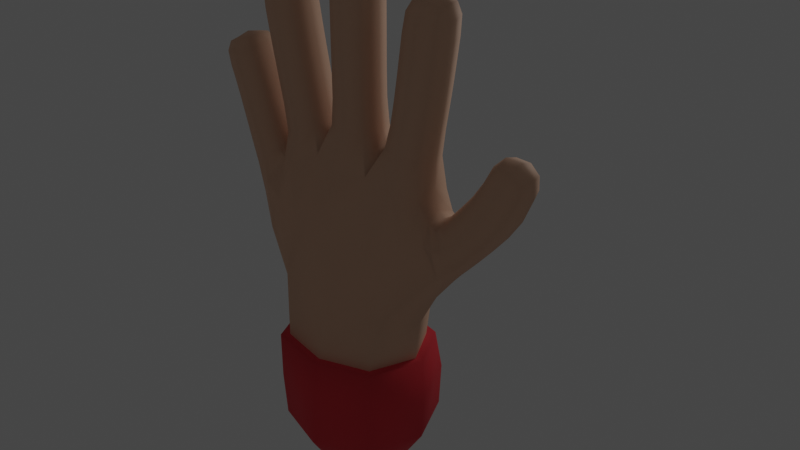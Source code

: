 # Source: hand3.blend  (saved by Blender 3.6.13; exported with 4.5.12 LTS)
import bpy
from mathutils import Matrix  # noqa: F401  (used for matrix-valued properties, if any)

bpy.ops.wm.read_factory_settings(use_empty=True)
scene = bpy.context.scene
scene.name = 'Scene'

# ---- collections
col_collection = bpy.data.collections.new('Collection'); scene.collection.children.link(col_collection)

# ---- materials (node trees are filled in below, after node groups)
mat_material = bpy.data.materials.new('Material')
mat_material.alpha_threshold = 0.0
mat_material.use_transparent_shadow = False
mat_material.line_color = (0.0, 0.0, 0.0, 1.0)
mat_material_001 = bpy.data.materials.new('Material.001')
mat_material_001.alpha_threshold = 0.0
mat_material_001.use_transparent_shadow = False
mat_material_001.line_color = (0.0, 0.0, 0.0, 1.0)

# ---- material node trees
mat_material.use_nodes = True; mat_material.node_tree.nodes.clear()
_N = mat_material.node_tree.nodes; _L = mat_material.node_tree.links
n0 = _N.new('ShaderNodeOutputMaterial'); n0.name = 'Material Output'; n0.location = (300, 300)
n1 = _N.new('ShaderNodeBsdfPrincipled'); n1.name = 'Principled BSDF'; n1.location = (10, 300)
n1.distribution = 'GGX'
n1.subsurface_method = 'RANDOM_WALK_SKIN'
n1.inputs[0].default_value = (0.8, 0.4989, 0.3455, 1.0)
n1.inputs[2].default_value = 0.8
n1.inputs[3].default_value = 1.45
n1.inputs[27].default_value = (0.0, 0.0, 0.0, 1.0)
n1.inputs[28].default_value = 1.0
_L.new(n1.outputs[0], n0.inputs[0])
n0.is_active_output = True
mat_material_001.use_nodes = True; mat_material_001.node_tree.nodes.clear()
_N = mat_material_001.node_tree.nodes; _L = mat_material_001.node_tree.links
n0 = _N.new('ShaderNodeOutputMaterial'); n0.name = 'Material Output'; n0.location = (300, 300)
n1 = _N.new('ShaderNodeBsdfPrincipled'); n1.name = 'Principled BSDF'; n1.location = (10, 300)
n1.distribution = 'GGX'
n1.subsurface_method = 'RANDOM_WALK_SKIN'
n1.inputs[0].default_value = (0.8, 0.03751, 0.05585, 1.0)
n1.inputs[2].default_value = 0.8
n1.inputs[3].default_value = 1.45
n1.inputs[27].default_value = (0.0, 0.0, 0.0, 1.0)
n1.inputs[28].default_value = 1.0
_L.new(n1.outputs[0], n0.inputs[0])
n0.is_active_output = True

# ---- world
world_world = bpy.data.worlds.new('World'); scene.world = world_world
world_world.use_nodes = True; world_world.node_tree.nodes.clear()
_N = world_world.node_tree.nodes; _L = world_world.node_tree.links
n0 = _N.new('ShaderNodeOutputWorld'); n0.name = 'World Output'; n0.location = (300, 300)
n1 = _N.new('ShaderNodeBackground'); n1.name = 'Background'; n1.location = (10, 300)
n1.inputs[0].default_value = (0.05088, 0.05088, 0.05088, 1.0)
_L.new(n1.outputs[0], n0.inputs[0])
n0.is_active_output = True
world_world.color = (0.05088, 0.05088, 0.05088)
world_world.use_sun_shadow = False
world_world.sun_shadow_jitter_overblur = 0.0

# ---- lights
light_point = bpy.data.lights.new('Point', 'POINT')
light_point.transmission_factor = 0.0
light_point.shadow_soft_size = 0.25
light_point.shadow_maximum_resolution = 0.006
light_point.use_absolute_resolution = True

# ---- meshes
me_cube = bpy.data.meshes.new('Cube')
me_cube.from_pydata([(0.1244, -0.1244, 0.07512), (-0.1244, -0.1244, 0.07512), (-0.1244, 0.1244, 0.07512), (0.1244, 0.1244, 0.07512), (0.1948, -0.1404, 0.6312), (-0.1802, -0.1482, 0.6607), (-0.1802, 0.1239, 0.6607), (0.1948, 0.1139, 0.6312), (0.3505, -0.06936, 0.8062), (0.3505, 0.05182, 0.8062), (0.326, 0.05709, 0.937), (0.3015, -0.07696, 0.9302), (0.5643, -0.05101, 1.042), (0.5643, 0.06125, 1.042), (0.4679, 0.06125, 1.098), (0.4679, -0.05101, 1.098), (0.6006, -0.03707, 1.158), (0.6006, 0.04731, 1.158), (0.5234, 0.04731, 1.191), (0.5234, -0.03707, 1.191), (0.2744, 0.07081, 1.014), (0.2744, -0.06056, 1.014), (0.09228, -0.08254, 1.05), (0.09228, 0.07291, 1.05), (0.2986, 0.06125, 1.353), (0.2986, -0.05101, 1.353), (0.1875, -0.05101, 1.369), (0.1875, 0.06125, 1.369), (0.3154, 0.04731, 1.581), (0.3154, -0.03707, 1.581), (0.2318, -0.03707, 1.592), (0.2318, 0.04731, 1.592), (-0.1028, -0.07272, 1.067), (-0.1028, 0.08296, 1.067), (0.05613, -0.05101, 1.412), (-0.05613, -0.05101, 1.412), (-0.05613, 0.06125, 1.412), (0.05613, 0.06125, 1.412), (0.04219, -0.03707, 1.702), (-0.04219, -0.03707, 1.702), (-0.04219, 0.04731, 1.702), (0.04219, 0.04731, 1.702), (-0.2566, -0.06066, 1.009), (-0.2566, 0.0709, 1.009), (-0.2911, -0.05101, 1.339), (-0.2911, 0.06125, 1.339), (-0.181, 0.06125, 1.361), (-0.181, -0.05101, 1.361), (-0.3183, -0.03707, 1.564), (-0.3183, 0.04731, 1.564), (-0.2352, 0.04731, 1.579), (-0.2352, -0.03707, 1.579), (-0.3472, -0.06592, 0.8706), (-0.3472, 0.06508, 0.8706), (-0.4507, -0.05101, 1.161), (-0.4507, 0.06125, 1.161), (-0.3438, 0.06125, 1.195), (-0.3438, -0.05101, 1.195), (-0.494, -0.03707, 1.328), (-0.494, 0.04731, 1.328), (-0.4145, 0.04731, 1.356), (-0.4145, -0.03707, 1.356), (0.1642, -0.1642, 0.2995), (-0.1642, -0.1642, 0.2995), (-0.1642, 0.1642, 0.2995), (0.1642, 0.1598, 0.2995), (0.476, -0.05036, 0.9253), (0.476, 0.06061, 0.9253), (0.3935, 0.06061, 0.9982), (0.3935, -0.05036, 0.9982), (0.2741, 0.06061, 1.202), (0.2741, -0.05036, 1.202), (0.1632, -0.05036, 1.222), (0.1632, 0.06061, 1.222), (0.3168, 0.06138, 1.484), (0.3168, -0.05114, 1.484), (0.2053, -0.05114, 1.499), (0.2053, 0.06138, 1.499), (0.05789, -0.05036, 1.249), (-0.05577, -0.05036, 1.248), (-0.05577, 0.06061, 1.248), (0.05789, 0.06061, 1.249), (0.05626, -0.05114, 1.577), (-0.05626, -0.05114, 1.577), (-0.05626, 0.06138, 1.577), (0.05626, 0.06138, 1.577), (-0.2584, -0.05036, 1.182), (-0.2584, 0.06061, 1.182), (-0.1495, 0.06061, 1.212), (-0.1495, -0.05036, 1.212), (-0.3155, -0.05114, 1.469), (-0.3155, 0.06138, 1.469), (-0.2048, 0.06138, 1.489), (-0.2048, -0.05114, 1.489), (-0.4111, -0.05036, 1.029), (-0.4111, 0.06061, 1.029), (-0.3071, 0.06061, 1.069), (-0.3071, -0.05036, 1.069), (-0.4834, -0.05114, 1.256), (-0.4834, 0.06138, 1.256), (-0.3773, 0.06138, 1.294), (-0.3773, -0.05114, 1.294), (0.3957, -0.05193, 0.839), (0.3957, 0.05292, 0.839), (0.326, -0.04973, 0.937), (0.01131, 0.1404, 0.6116), (0.2527, -0.02388, 0.5903), (0.4087, -0.0007568, 0.8207), (0.01131, -0.1776, 0.6116), (-0.2496, -0.01878, 0.6022), (0.1488, -0.148, 0.8274), (-0.0376, -0.1509, 0.8431), (-0.02072, -0.1065, 1.055), (-0.156, -0.1307, 0.8788), (-0.1955, -0.09985, 1.016), (0.5176, 0.005121, 1.203), (-0.3004, -0.09825, 0.931), (-0.2862, -0.1023, 0.7753), (-0.365, -0.001894, 0.8487), (-0.2862, 0.0798, 0.7753), (0.5649, 0.05656, 1.183), (-0.3004, 0.08712, 0.931), (0.6123, 0.005121, 1.164), (-0.1955, 0.0957, 1.016), (-0.156, 0.09935, 0.8788), (-0.02072, 0.08296, 1.055), (-0.0376, 0.1117, 0.8431), (0.1488, 0.1066, 0.8274), (0.2926, 0.06477, 0.748), (0.5649, -0.04632, 1.183), (0.3656, -0.004081, 0.7735), (0.2926, -0.1021, 0.748), (0.3106, -0.08099, 0.8969), (2.328e-10, 0.1518, 0.05866), (0.2086, -0.1009, 1.026), (0.2812, 0.005121, 1.037), (0.2086, 0.08214, 1.026), (0.3048, 0.06101, 0.9557), (0.3608, 0.0743, 0.888), (0.3129, 0.005121, 0.9553), (0.3769, -0.05603, 0.8259), (0.3048, -0.0509, 0.9557), (0.3769, 0.05321, 0.8259), (-0.1518, 9.313e-10, 0.05866), (-1.63e-09, -0.1518, 0.05866), (0.3106, 0.06933, 0.8969), (0.1518, 0.0, 0.05866), (0.3608, -0.0698, 0.888), (0.2745, 0.05656, 1.593), (0.2235, 0.005121, 1.6), (0.2745, -0.04632, 1.593), (0.3255, 0.005121, 1.587), (0.05144, 0.005121, 1.711), (-1.164e-10, 0.05656, 1.711), (-0.05144, 0.005121, 1.711), (-4.657e-10, -0.04632, 1.711), (-0.278, -0.04632, 1.578), (-0.2273, 0.005121, 1.587), (-0.278, 0.05656, 1.578), (-0.3286, 0.005121, 1.569), (-0.456, -0.04632, 1.347), (-0.4076, 0.005121, 1.364), (-0.456, 0.05656, 1.347), (-0.5044, 0.005121, 1.329), (0.1582, -0.1582, 0.1596), (-1.863e-09, -0.2083, 0.2995), (-0.1582, -0.1582, 0.1596), (-0.2257, 0.0, 0.2995), (-0.1582, 0.1582, 0.1596), (-1.863e-09, 0.1802, 0.2995), (0.1582, 0.1582, 0.1596), (0.2257, 0.0, 0.2995), (0.1668, -0.1585, 0.4502), (-0.1655, -0.164, 0.4524), (-0.1655, 0.1229, 0.4524), (0.1668, 0.1196, 0.4502), (0.4303, -0.05, 0.8744), (0.4303, 0.05856, 0.8744), (0.4915, 0.005121, 0.9116), (0.3561, 0.06024, 0.9565), (0.4347, 0.08141, 0.9618), (0.3561, -0.05, 0.9565), (0.378, 0.005121, 1.012), (0.4347, -0.07117, 0.9618), (0.5225, -0.05073, 0.9803), (0.5225, 0.06098, 0.9803), (0.5824, 0.005121, 1.031), (0.4323, 0.06098, 1.045), (0.5161, 0.0823, 1.07), (0.4323, -0.05073, 1.045), (0.4498, 0.005121, 1.109), (0.5161, -0.07206, 1.07), (0.5945, -0.04871, 1.11), (0.5945, 0.05895, 1.11), (0.4978, 0.05895, 1.157), (0.4978, -0.04871, 1.157), (0.263, 0.06151, 1.119), (0.2949, 0.005121, 1.198), (0.263, -0.05127, 1.119), (0.2187, -0.07117, 1.212), (0.1447, -0.05299, 1.148), (0.1424, 0.005121, 1.226), (0.1447, 0.06323, 1.148), (0.1021, 0.005121, 1.124), (0.2187, 0.08141, 1.212), (0.2872, 0.06098, 1.28), (0.3195, 0.005121, 1.35), (0.2872, -0.05073, 1.28), (0.2431, -0.07206, 1.361), (0.1766, -0.05073, 1.297), (0.1667, 0.005121, 1.372), (0.1766, 0.06098, 1.297), (0.2431, 0.0823, 1.361), (0.3082, 0.06136, 1.421), (0.3377, 0.005121, 1.482), (0.3082, -0.05112, 1.421), (0.2611, -0.07223, 1.492), (0.1968, -0.05112, 1.436), (0.1844, 0.005121, 1.502), (0.1968, 0.06136, 1.436), (0.2611, 0.08247, 1.492), (0.3223, 0.05897, 1.544), (0.3223, -0.04873, 1.544), (0.2155, -0.04873, 1.558), (0.2155, 0.05897, 1.558), (0.0641, -0.05308, 1.166), (0.001063, -0.07117, 1.249), (-0.06032, -0.05242, 1.165), (-0.07708, 0.005121, 1.248), (-0.06032, 0.06266, 1.165), (-0.09394, 0.005121, 1.12), (0.001063, 0.08141, 1.249), (0.0641, 0.06333, 1.166), (0.07921, 0.005121, 1.249), (0.05616, -0.05073, 1.33), (3.492e-10, -0.07206, 1.412), (-0.05589, -0.05073, 1.33), (-0.07718, 0.005121, 1.412), (-0.05589, 0.06098, 1.33), (-3.492e-10, 0.0823, 1.412), (0.05616, 0.06098, 1.33), (0.07718, 0.005121, 1.412), (0.05624, -0.05112, 1.494), (2.91e-11, -0.07223, 1.577), (-0.05624, -0.05112, 1.494), (-0.07735, 0.005121, 1.577), (-0.05624, 0.06136, 1.494), (-2.91e-11, 0.08248, 1.577), (0.05624, 0.06136, 1.494), (0.07735, 0.005121, 1.577), (0.05385, -0.04873, 1.655), (-0.05385, -0.04873, 1.655), (-0.05385, 0.05897, 1.655), (0.05385, 0.05897, 1.655), (-0.2449, -0.05128, 1.095), (-0.2789, 0.005121, 1.176), (-0.2449, 0.06152, 1.095), (-0.2609, 0.005121, 1.029), (-0.204, 0.08141, 1.197), (-0.1319, 0.06257, 1.139), (-0.1291, 0.005121, 1.217), (-0.1319, -0.05233, 1.139), (-0.204, -0.07117, 1.197), (-0.2755, -0.05073, 1.264), (-0.3117, 0.005121, 1.335), (-0.2755, 0.06098, 1.264), (-0.236, 0.0823, 1.35), (-0.166, 0.06098, 1.288), (-0.1603, 0.005121, 1.365), (-0.166, -0.05073, 1.288), (-0.236, -0.07206, 1.35), (-0.3041, -0.05112, 1.406), (-0.3363, 0.005121, 1.465), (-0.3041, 0.06136, 1.406), (-0.2602, 0.08247, 1.479), (-0.1936, 0.06136, 1.427), (-0.1841, 0.005121, 1.493), (-0.1936, -0.05112, 1.427), (-0.2602, -0.07223, 1.479), (-0.3235, -0.04873, 1.527), (-0.3235, 0.05897, 1.527), (-0.2175, 0.05897, 1.546), (-0.2175, -0.04873, 1.546), (-0.3859, -0.05167, 0.9537), (-0.4306, 0.005121, 1.021), (-0.3859, 0.06191, 0.9537), (-0.3591, 0.08141, 1.049), (-0.2885, 0.06152, 1.019), (-0.2876, 0.005121, 1.076), (-0.2885, -0.05128, 1.019), (-0.3591, -0.07117, 1.049), (-0.4321, -0.05073, 1.099), (-0.4708, 0.005121, 1.154), (-0.4321, 0.06098, 1.099), (-0.3972, 0.0823, 1.178), (-0.3254, 0.06098, 1.132), (-0.3237, 0.005121, 1.201), (-0.3254, -0.05073, 1.132), (-0.3972, -0.07206, 1.178), (-0.4675, -0.05112, 1.212), (-0.5033, 0.005121, 1.249), (-0.4675, 0.06136, 1.212), (-0.4303, 0.08247, 1.275), (-0.361, 0.06136, 1.248), (-0.3574, 0.005121, 1.301), (-0.361, -0.05112, 1.248), (-0.4303, -0.07223, 1.275), (-0.496, -0.04873, 1.299), (-0.496, 0.05897, 1.299), (-0.3946, 0.05897, 1.335), (-0.3946, -0.04873, 1.335), (0.2278, -0.009973, 0.4477), (0.001124, 0.1667, 0.4499), (0.03675, -0.1745, 0.76), (-0.07452, -0.128, 0.9235), (0.001124, -0.2055, 0.4499), (0.2177, 9.313e-10, 0.158), (-9.313e-10, 0.1568, 0.158), (-0.2177, 0.0, 0.158), (0.0, -0.2177, 0.158), (-0.4597, 0.005121, 1.357), (-0.07452, 0.09583, 0.9235), (0.03675, 0.1325, 0.76), (-0.2805, 0.005121, 1.593), (-1.397e-09, 0.005121, 1.73), (0.2764, 0.005121, 1.608), (0.293, 0.005121, 0.9791), (-0.2272, -0.008706, 0.4495), (0.5711, 0.005121, 1.201), (-0.239, 0.09072, 0.888), (-0.239, -0.1112, 0.888), (0.2481, -0.1108, 0.8769), (0.2481, 0.08244, 0.8769), (0.312, -0.01868, 0.7033), (-0.3071, -0.005987, 0.7359), (0.3404, 0.06897, 0.8898), (0.3906, -0.002397, 0.8021), (0.3404, -0.08352, 0.8898), (-5.355e-09, -6.985e-10, 0.02411), (0.4441, 0.005121, 0.8589), (0.3932, 0.081, 0.9155), (0.3423, 0.005121, 0.972), (0.3932, -0.07067, 0.9155), (0.5394, 0.005121, 0.9682), (0.4774, 0.08192, 1.013), (0.4154, 0.005121, 1.057), (0.4774, -0.07168, 1.013), (0.613, 0.005121, 1.103), (0.5465, 0.0792, 1.134), (0.4799, 0.005121, 1.166), (0.5465, -0.06896, 1.134), (0.2829, 0.005121, 1.117), (0.2056, -0.07271, 1.132), (0.1247, 0.005121, 1.158), (0.2056, 0.08295, 1.132), (0.3079, 0.005121, 1.276), (0.2319, -0.07168, 1.288), (0.1558, 0.005121, 1.3), (0.2319, 0.08192, 1.288), (0.3291, 0.005121, 1.418), (0.2525, -0.07221, 1.428), (0.1759, 0.005121, 1.439), (0.2525, 0.08245, 1.428), (0.3424, 0.005121, 1.542), (0.269, -0.06898, 1.552), (0.1955, 0.005121, 1.561), (0.269, 0.07922, 1.552), (0.0005218, -0.07335, 1.164), (-0.08046, 0.005121, 1.169), (0.0005218, 0.08359, 1.164), (0.08615, 0.005121, 1.171), (0.0001329, -0.07168, 1.33), (-0.0769, 0.005121, 1.33), (0.0001329, 0.08192, 1.33), (0.07716, 0.005121, 1.33), (-5.966e-10, -0.07221, 1.494), (-0.07733, 0.005121, 1.494), (5.966e-10, 0.08245, 1.494), (0.07733, 0.005121, 1.494), (-2.328e-10, -0.06898, 1.656), (-0.0741, 0.005121, 1.656), (2.328e-10, 0.07922, 1.656), (0.0741, 0.005121, 1.656), (-0.264, 0.005121, 1.09), (-0.1897, 0.08279, 1.114), (-0.1118, 0.005121, 1.15), (-0.1897, -0.07255, 1.114), (-0.296, 0.005121, 1.26), (-0.2208, 0.08192, 1.276), (-0.1455, 0.005121, 1.292), (-0.2208, -0.07168, 1.276), (-0.3248, 0.005121, 1.402), (-0.2488, 0.08245, 1.416), (-0.1729, 0.005121, 1.431), (-0.2488, -0.07221, 1.416), (-0.3436, 0.005121, 1.524), (-0.2707, 0.07922, 1.537), (-0.1977, 0.005121, 1.551), (-0.2707, -0.06898, 1.537), (-0.4043, 0.005121, 0.9419), (-0.3368, 0.08262, 0.9856), (-0.272, 0.005121, 1.031), (-0.3368, -0.07238, 0.9856), (-0.4521, 0.005121, 1.092), (-0.3787, 0.08192, 1.115), (-0.3054, 0.005121, 1.138), (-0.3787, -0.07168, 1.115), (-0.4875, 0.005121, 1.205), (-0.4142, 0.08245, 1.23), (-0.341, 0.005121, 1.254), (-0.4142, -0.07221, 1.23), (-0.5152, 0.005121, 1.292), (-0.4454, 0.07922, 1.317), (-0.3757, 0.005121, 1.342), (-0.4454, -0.06898, 1.317)], [], [(7, 106, 311, 175), (106, 4, 172, 311), (311, 172, 62, 171), (175, 311, 171, 65), (6, 105, 312, 174), (105, 7, 175, 312), (312, 175, 65, 169), (174, 312, 169, 64), (4, 110, 313, 108), (22, 111, 313, 110), (5, 108, 313, 111), (22, 112, 314, 111), (32, 113, 314, 112), (5, 111, 314, 113), (4, 108, 315, 172), (108, 5, 173, 315), (315, 173, 63, 165), (172, 315, 165, 62), (65, 171, 316, 170), (171, 62, 164, 316), (316, 164, 0, 146), (170, 316, 146, 3), (64, 169, 317, 168), (169, 65, 170, 317), (317, 170, 3, 133), (168, 317, 133, 2), (63, 167, 318, 166), (167, 64, 168, 318), (318, 168, 2, 143), (166, 318, 143, 1), (62, 165, 319, 164), (165, 63, 166, 319), (319, 166, 1, 144), (164, 319, 144, 0), (61, 161, 320, 160), (161, 60, 162, 320), (320, 162, 59, 163), (160, 320, 163, 58), (33, 125, 321, 124), (23, 126, 321, 125), (6, 124, 321, 126), (23, 127, 322, 126), (7, 105, 322, 127), (6, 126, 322, 105), (51, 157, 323, 156), (157, 50, 158, 323), (323, 158, 49, 159), (156, 323, 159, 48), (41, 153, 324, 152), (153, 40, 154, 324), (324, 154, 39, 155), (152, 324, 155, 38), (31, 149, 325, 148), (149, 30, 150, 325), (325, 150, 29, 151), (148, 325, 151, 28), (21, 141, 326, 135), (141, 104, 139, 326), (326, 139, 10, 137), (135, 326, 137, 20), (5, 109, 327, 173), (109, 6, 174, 327), (327, 174, 64, 167), (173, 327, 167, 63), (16, 122, 328, 129), (122, 17, 120, 328), (328, 120, 18, 115), (129, 328, 115, 19), (43, 123, 329, 121), (123, 33, 124, 329), (329, 124, 6, 119), (121, 329, 119, 53), (42, 116, 330, 114), (116, 52, 117, 330), (330, 117, 5, 113), (114, 330, 113, 32), (21, 134, 331, 132), (134, 22, 110, 331), (331, 110, 4, 131), (132, 331, 131, 8), (20, 145, 332, 136), (145, 9, 128, 332), (332, 128, 7, 127), (136, 332, 127, 23), (9, 130, 333, 128), (130, 8, 131, 333), (333, 131, 4, 106), (128, 333, 106, 7), (52, 118, 334, 117), (118, 53, 119, 334), (334, 119, 6, 109), (117, 334, 109, 5), (20, 137, 335, 145), (137, 10, 138, 335), (335, 138, 103, 142), (145, 335, 142, 9), (9, 142, 336, 130), (142, 103, 107, 336), (336, 107, 102, 140), (130, 336, 140, 8), (8, 140, 337, 132), (140, 102, 147, 337), (337, 147, 104, 141), (132, 337, 141, 21), (0, 144, 338, 146), (144, 1, 143, 338), (338, 143, 2, 133), (146, 338, 133, 3), (102, 107, 339, 176), (107, 103, 177, 339), (339, 177, 67, 178), (176, 339, 178, 66), (103, 138, 340, 177), (138, 10, 179, 340), (340, 179, 68, 180), (177, 340, 180, 67), (10, 139, 341, 179), (139, 104, 181, 341), (341, 181, 69, 182), (179, 341, 182, 68), (104, 147, 342, 181), (147, 102, 176, 342), (342, 176, 66, 183), (181, 342, 183, 69), (66, 178, 343, 184), (178, 67, 185, 343), (343, 185, 13, 186), (184, 343, 186, 12), (67, 180, 344, 185), (180, 68, 187, 344), (344, 187, 14, 188), (185, 344, 188, 13), (68, 182, 345, 187), (182, 69, 189, 345), (345, 189, 15, 190), (187, 345, 190, 14), (69, 183, 346, 189), (183, 66, 184, 346), (346, 184, 12, 191), (189, 346, 191, 15), (12, 186, 347, 192), (186, 13, 193, 347), (347, 193, 17, 122), (192, 347, 122, 16), (13, 188, 348, 193), (188, 14, 194, 348), (348, 194, 18, 120), (193, 348, 120, 17), (14, 190, 349, 194), (190, 15, 195, 349), (349, 195, 19, 115), (194, 349, 115, 18), (15, 191, 350, 195), (191, 12, 192, 350), (350, 192, 16, 129), (195, 350, 129, 19), (70, 197, 351, 196), (197, 71, 198, 351), (351, 198, 21, 135), (196, 351, 135, 20), (71, 199, 352, 198), (199, 72, 200, 352), (352, 200, 22, 134), (198, 352, 134, 21), (72, 201, 353, 200), (201, 73, 202, 353), (353, 202, 23, 203), (200, 353, 203, 22), (73, 204, 354, 202), (204, 70, 196, 354), (354, 196, 20, 136), (202, 354, 136, 23), (24, 206, 355, 205), (206, 25, 207, 355), (355, 207, 71, 197), (205, 355, 197, 70), (25, 208, 356, 207), (208, 26, 209, 356), (356, 209, 72, 199), (207, 356, 199, 71), (26, 210, 357, 209), (210, 27, 211, 357), (357, 211, 73, 201), (209, 357, 201, 72), (27, 212, 358, 211), (212, 24, 205, 358), (358, 205, 70, 204), (211, 358, 204, 73), (74, 214, 359, 213), (214, 75, 215, 359), (359, 215, 25, 206), (213, 359, 206, 24), (75, 216, 360, 215), (216, 76, 217, 360), (360, 217, 26, 208), (215, 360, 208, 25), (76, 218, 361, 217), (218, 77, 219, 361), (361, 219, 27, 210), (217, 361, 210, 26), (77, 220, 362, 219), (220, 74, 213, 362), (362, 213, 24, 212), (219, 362, 212, 27), (28, 151, 363, 221), (151, 29, 222, 363), (363, 222, 75, 214), (221, 363, 214, 74), (29, 150, 364, 222), (150, 30, 223, 364), (364, 223, 76, 216), (222, 364, 216, 75), (30, 149, 365, 223), (149, 31, 224, 365), (365, 224, 77, 218), (223, 365, 218, 76), (31, 148, 366, 224), (148, 28, 221, 366), (366, 221, 74, 220), (224, 366, 220, 77), (78, 226, 367, 225), (226, 79, 227, 367), (367, 227, 32, 112), (225, 367, 112, 22), (79, 228, 368, 227), (228, 80, 229, 368), (368, 229, 33, 230), (227, 368, 230, 32), (80, 231, 369, 229), (231, 81, 232, 369), (369, 232, 23, 125), (229, 369, 125, 33), (81, 233, 370, 232), (233, 78, 225, 370), (370, 225, 22, 203), (232, 370, 203, 23), (34, 235, 371, 234), (235, 35, 236, 371), (371, 236, 79, 226), (234, 371, 226, 78), (35, 237, 372, 236), (237, 36, 238, 372), (372, 238, 80, 228), (236, 372, 228, 79), (36, 239, 373, 238), (239, 37, 240, 373), (373, 240, 81, 231), (238, 373, 231, 80), (37, 241, 374, 240), (241, 34, 234, 374), (374, 234, 78, 233), (240, 374, 233, 81), (82, 243, 375, 242), (243, 83, 244, 375), (375, 244, 35, 235), (242, 375, 235, 34), (83, 245, 376, 244), (245, 84, 246, 376), (376, 246, 36, 237), (244, 376, 237, 35), (84, 247, 377, 246), (247, 85, 248, 377), (377, 248, 37, 239), (246, 377, 239, 36), (85, 249, 378, 248), (249, 82, 242, 378), (378, 242, 34, 241), (248, 378, 241, 37), (38, 155, 379, 250), (155, 39, 251, 379), (379, 251, 83, 243), (250, 379, 243, 82), (39, 154, 380, 251), (154, 40, 252, 380), (380, 252, 84, 245), (251, 380, 245, 83), (40, 153, 381, 252), (153, 41, 253, 381), (381, 253, 85, 247), (252, 381, 247, 84), (41, 152, 382, 253), (152, 38, 250, 382), (382, 250, 82, 249), (253, 382, 249, 85), (86, 255, 383, 254), (255, 87, 256, 383), (383, 256, 43, 257), (254, 383, 257, 42), (87, 258, 384, 256), (258, 88, 259, 384), (384, 259, 33, 123), (256, 384, 123, 43), (88, 260, 385, 259), (260, 89, 261, 385), (385, 261, 32, 230), (259, 385, 230, 33), (89, 262, 386, 261), (262, 86, 254, 386), (386, 254, 42, 114), (261, 386, 114, 32), (44, 264, 387, 263), (264, 45, 265, 387), (387, 265, 87, 255), (263, 387, 255, 86), (45, 266, 388, 265), (266, 46, 267, 388), (388, 267, 88, 258), (265, 388, 258, 87), (46, 268, 389, 267), (268, 47, 269, 389), (389, 269, 89, 260), (267, 389, 260, 88), (47, 270, 390, 269), (270, 44, 263, 390), (390, 263, 86, 262), (269, 390, 262, 89), (90, 272, 391, 271), (272, 91, 273, 391), (391, 273, 45, 264), (271, 391, 264, 44), (91, 274, 392, 273), (274, 92, 275, 392), (392, 275, 46, 266), (273, 392, 266, 45), (92, 276, 393, 275), (276, 93, 277, 393), (393, 277, 47, 268), (275, 393, 268, 46), (93, 278, 394, 277), (278, 90, 271, 394), (394, 271, 44, 270), (277, 394, 270, 47), (48, 159, 395, 279), (159, 49, 280, 395), (395, 280, 91, 272), (279, 395, 272, 90), (49, 158, 396, 280), (158, 50, 281, 396), (396, 281, 92, 274), (280, 396, 274, 91), (50, 157, 397, 281), (157, 51, 282, 397), (397, 282, 93, 276), (281, 397, 276, 92), (51, 156, 398, 282), (156, 48, 279, 398), (398, 279, 90, 278), (282, 398, 278, 93), (94, 284, 399, 283), (284, 95, 285, 399), (399, 285, 53, 118), (283, 399, 118, 52), (95, 286, 400, 285), (286, 96, 287, 400), (400, 287, 43, 121), (285, 400, 121, 53), (96, 288, 401, 287), (288, 97, 289, 401), (401, 289, 42, 257), (287, 401, 257, 43), (97, 290, 402, 289), (290, 94, 283, 402), (402, 283, 52, 116), (289, 402, 116, 42), (54, 292, 403, 291), (292, 55, 293, 403), (403, 293, 95, 284), (291, 403, 284, 94), (55, 294, 404, 293), (294, 56, 295, 404), (404, 295, 96, 286), (293, 404, 286, 95), (56, 296, 405, 295), (296, 57, 297, 405), (405, 297, 97, 288), (295, 405, 288, 96), (57, 298, 406, 297), (298, 54, 291, 406), (406, 291, 94, 290), (297, 406, 290, 97), (98, 300, 407, 299), (300, 99, 301, 407), (407, 301, 55, 292), (299, 407, 292, 54), (99, 302, 408, 301), (302, 100, 303, 408), (408, 303, 56, 294), (301, 408, 294, 55), (100, 304, 409, 303), (304, 101, 305, 409), (409, 305, 57, 296), (303, 409, 296, 56), (101, 306, 410, 305), (306, 98, 299, 410), (410, 299, 54, 298), (305, 410, 298, 57), (58, 163, 411, 307), (163, 59, 308, 411), (411, 308, 99, 300), (307, 411, 300, 98), (59, 162, 412, 308), (162, 60, 309, 412), (412, 309, 100, 302), (308, 412, 302, 99), (60, 161, 413, 309), (161, 61, 310, 413), (413, 310, 101, 304), (309, 413, 304, 100), (61, 160, 414, 310), (160, 58, 307, 414), (414, 307, 98, 306), (310, 414, 306, 101)])
me_cube.polygons.foreach_set('use_smooth', [True] * 412)
me_cube.materials.append(mat_material)
me_cube.use_mirror_vertex_groups = False
me_cube.update()
me_cube_001 = bpy.data.meshes.new('Cube.001')
me_cube_001.from_pydata([(0.1244, -0.1244, 0.07512), (-0.1244, -0.1244, 0.07512), (-0.1244, 0.1244, 0.07512), (0.1244, 0.1244, 0.07512), (0.1642, -0.1642, 0.2995), (-0.1642, -0.1642, 0.2995), (-0.1642, 0.1642, 0.2995), (0.1642, 0.1598, 0.2995), (2.328e-10, 0.1518, 0.05866), (-0.1518, 9.313e-10, 0.05866), (-1.63e-09, -0.1518, 0.05866), (0.1518, 0.0, 0.05866), (0.1582, -0.1582, 0.1596), (-1.863e-09, -0.2083, 0.2995), (-0.1582, -0.1582, 0.1596), (-0.2257, 0.0, 0.2995), (-0.1582, 0.1582, 0.1596), (-1.863e-09, 0.1802, 0.2995), (0.1582, 0.1582, 0.1596), (0.2257, 0.0, 0.2995), (0.1668, -0.1585, 0.4502), (-0.1655, -0.164, 0.4524), (-0.1655, 0.1229, 0.4524), (0.1668, 0.1196, 0.4502), (0.2278, -0.009973, 0.4477), (0.001124, 0.1667, 0.4499), (0.001124, -0.2055, 0.4499), (0.2177, 9.313e-10, 0.158), (-9.313e-10, 0.1568, 0.158), (-0.2177, 0.0, 0.158), (0.0, -0.2177, 0.158), (-0.2272, -0.008706, 0.4495), (-5.355e-09, -6.985e-10, 0.02411)], [], [(24, 20, 4, 19), (23, 24, 19, 7), (25, 23, 7, 17), (22, 25, 17, 6), (26, 21, 5, 13), (20, 26, 13, 4), (7, 19, 27, 18), (19, 4, 12, 27), (27, 12, 0, 11), (18, 27, 11, 3), (6, 17, 28, 16), (17, 7, 18, 28), (28, 18, 3, 8), (16, 28, 8, 2), (5, 15, 29, 14), (15, 6, 16, 29), (29, 16, 2, 9), (14, 29, 9, 1), (4, 13, 30, 12), (13, 5, 14, 30), (30, 14, 1, 10), (12, 30, 10, 0), (31, 22, 6, 15), (21, 31, 15, 5), (0, 10, 32, 11), (10, 1, 9, 32), (32, 9, 2, 8), (11, 32, 8, 3)])
me_cube_001.polygons.foreach_set('use_smooth', [True] * 28)
me_cube_001.materials.append(mat_material_001)
me_cube_001.use_mirror_vertex_groups = False
me_cube_001.update()
arm_armature = bpy.data.armatures.new('Armature')  # bones are not reproduced

# ---- objects
ob_hand = bpy.data.objects.new('Hand', me_cube)
ob_sleeve = bpy.data.objects.new('Sleeve', me_cube_001)
ob_point = bpy.data.objects.new('Point', light_point)
ob_armature = bpy.data.objects.new('Armature', arm_armature)

# ---- transforms, parenting, visibility, modifiers, constraints
ob_hand.parent = ob_armature
ob_hand.location = (0.0, 0.0, 0.0)
ob_hand.lock_rotations_4d = False
ob_hand.empty_display_type = 'ARROWS'
ob_hand.lineart.crease_threshold = 0.0
_vg = ob_hand.vertex_groups.new(name='Bone')
for _i, _w in zip([0, 1, 2, 3, 4, 5, 6, 7, 62, 63, 64, 65, 105, 106, 108, 109, 133, 143, 144, 146, 164, 165, 166, 167, 168, 169, 170, 171, 172, 173, 174, 175, 311, 312, 313, 315, 316, 317, 318, 319, 327, 334, 338], [0.9884, 0.989, 0.9907, 0.9903, 0.09825, 0.08638, 0.07122, 0.0838, 0.9341, 0.9399, 0.9501, 0.945, 0.1311, 0.1469, 0.1653, 0.1706, 0.9936, 0.9914, 0.9912, 0.9908, 0.9773, 0.9448, 0.979, 0.938, 0.9825, 0.9598, 0.9809, 0.9322, 0.7748, 0.7972, 0.816, 0.7991, 0.7583, 0.8383, 0.01914, 0.8041, 0.9777, 0.9889, 0.9795, 0.9806, 0.7803, 0.004817, 0.9915]): _vg.add([_i], _w, 'REPLACE')
_vg = ob_hand.vertex_groups.new(name='Bone.001')
for _i, _w in zip([4, 7, 8, 9, 10, 20, 21, 62, 65, 102, 103, 104, 105, 106, 107, 108, 110, 111, 127, 128, 130, 131, 132, 134, 135, 136, 137, 138, 139, 140, 141, 142, 145, 147, 171, 172, 175, 176, 177, 179, 181, 311, 312, 313, 315, 322, 326, 331, 332, 333, 335, 336, 337, 339, 340, 341, 342], [0.7407, 0.7821, 0.7196, 0.7369, 0.1437, 0.08216, 0.09511, 0.03688, 0.01886, 0.1769, 0.1713, 0.2056, 0.06465, 0.8019, 0.2157, 0.09591, 0.1969, 0.001575, 0.1423, 0.9142, 0.7981, 0.8618, 0.5533, 0.06055, 0.04319, 0.03642, 0.1926, 0.1073, 0.2428, 0.3202, 0.3012, 0.3167, 0.2359, 0.1823, 0.05338, 0.1621, 0.136, 0.05288, 0.05017, 0.05816, 0.0742, 0.2083, 0.0009641, 0.08759, 0.0005778, 0.05666, 0.1695, 0.5968, 0.542, 0.9229, 0.1599, 0.4648, 0.33, 0.05751, 0.03207, 0.08712, 0.0568]): _vg.add([_i], _w, 'REPLACE')
_vg = ob_hand.vertex_groups.new(name='Bone.002')
for _i, _w in zip([8, 9, 10, 11, 12, 13, 14, 15, 20, 21, 66, 67, 68, 69, 102, 103, 104, 107, 127, 128, 130, 131, 132, 135, 136, 137, 138, 139, 140, 141, 142, 145, 147, 176, 177, 178, 179, 180, 181, 182, 183, 184, 185, 186, 187, 188, 189, 190, 191, 192, 193, 194, 195, 326, 331, 332, 333, 335, 336, 337, 339, 340, 341, 342, 343, 344, 345, 346, 347, 348, 349, 350], [0.2492, 0.2439, 0.6447, 1.0, 0.1642, 0.1768, 0.1781, 0.161, 0.1188, 0.1057, 0.9568, 0.9506, 0.9223, 0.9314, 0.8106, 0.8199, 0.6086, 0.7779, 0.008747, 0.02465, 0.1877, 0.05112, 0.3074, 0.06403, 0.01048, 0.44, 0.8633, 0.474, 0.6632, 0.3468, 0.6717, 0.6387, 0.776, 0.9353, 0.9367, 0.9565, 0.8574, 0.942, 0.8531, 0.9168, 0.9511, 0.8427, 0.8281, 0.168, 0.8052, 0.1788, 0.8219, 0.164, 0.1578, 0.01949, 0.03117, 0.03065, 0.01593, 0.2883, 0.09313, 0.168, 0.01179, 0.7702, 0.5283, 0.6024, 0.9332, 0.9307, 0.8034, 0.9189, 0.8414, 0.8172, 0.8112, 0.8394, 0.0216, 0.03004, 0.01766, 0.01214]): _vg.add([_i], _w, 'REPLACE')
_vg = ob_hand.vertex_groups.new(name='Bone.003')
for _i, _w in zip([12, 13, 14, 15, 16, 17, 18, 19, 66, 67, 68, 69, 115, 120, 122, 129, 178, 180, 182, 183, 184, 185, 186, 187, 188, 189, 190, 191, 192, 193, 194, 195, 328, 343, 344, 345, 346, 347, 348, 349, 350], [0.8353, 0.8225, 0.8204, 0.8377, 0.9887, 0.9856, 0.9859, 0.9891, 0.01041, 0.02227, 0.03922, 0.02464, 0.9918, 0.9897, 0.9913, 0.9931, 0.01215, 0.03123, 0.03299, 0.01267, 0.1546, 0.1688, 0.8314, 0.1873, 0.8202, 0.1715, 0.8344, 0.8414, 0.9651, 0.9592, 0.9593, 0.9668, 0.9969, 0.1561, 0.1784, 0.1801, 0.1569, 0.9641, 0.9597, 0.9659, 0.9688]): _vg.add([_i], _w, 'REPLACE')
_vg = ob_hand.vertex_groups.new(name='Bone.004')
for _i, _w in zip([4, 5, 6, 7, 10, 20, 21, 22, 23, 104, 105, 106, 108, 110, 111, 112, 113, 125, 126, 127, 128, 131, 132, 134, 135, 136, 137, 139, 141, 145, 147, 165, 172, 173, 179, 181, 196, 198, 200, 202, 203, 225, 232, 313, 314, 315, 321, 322, 326, 331, 332, 335, 337, 341, 351, 352, 353, 354, 370], [0.1286, 0.07663, 0.0003272, 0.06876, 0.1654, 0.624, 0.6186, 0.6751, 0.705, 0.139, 0.08222, 0.0127, 0.613, 0.6862, 0.211, 0.1243, 0.02807, 0.0993, 0.1632, 0.755, 0.01109, 0.05939, 0.1132, 0.7599, 0.4581, 0.7886, 0.2908, 0.2002, 0.2677, 0.1069, 0.01278, 0.005495, 0.04222, 0.0468, 0.057, 0.04596, 0.1078, 0.097, 0.0953, 0.09915, 0.3258, 0.0751, 0.08288, 0.6319, 0.09143, 0.1241, 0.06056, 0.6446, 0.3768, 0.2672, 0.2604, 0.05752, 0.05379, 0.0718, 0.09427, 0.08925, 0.09961, 0.1113, 0.08347]): _vg.add([_i], _w, 'REPLACE')
_vg = ob_hand.vertex_groups.new(name='Bone.005')
for _i, _w in zip([10, 20, 21, 22, 23, 24, 25, 26, 27, 70, 71, 72, 73, 104, 134, 135, 136, 137, 139, 141, 196, 197, 198, 199, 200, 201, 202, 203, 204, 205, 206, 207, 209, 210, 211, 212, 225, 232, 326, 351, 352, 353, 354, 355, 356, 357, 358, 370], [0.0251, 0.1611, 0.1671, 0.09322, 0.0711, 0.008019, 0.0003669, 0.003542, 0.01119, 0.8242, 0.8343, 0.8329, 0.826, 0.02798, 0.1192, 0.422, 0.108, 0.06727, 0.07405, 0.07511, 0.8374, 0.8302, 0.8543, 0.8431, 0.827, 0.8222, 0.8343, 0.3258, 0.8288, 0.1488, 0.002344, 0.1421, 0.1444, 0.006466, 0.1514, 0.00983, 0.007155, 0.03912, 0.1567, 0.8572, 0.869, 0.758, 0.8452, 0.1431, 0.1395, 0.1451, 0.1493, 0.1018]): _vg.add([_i], _w, 'REPLACE')
_vg = ob_hand.vertex_groups.new(name='Bone.006')
for _i, _w in zip([24, 25, 26, 27, 70, 71, 72, 73, 74, 75, 76, 77, 197, 199, 201, 204, 205, 206, 207, 208, 209, 210, 211, 212, 213, 214, 215, 216, 217, 218, 219, 220, 355, 356, 357, 358, 359, 360, 361, 362], [0.7964, 0.8129, 0.8059, 0.7903, 0.1463, 0.1401, 0.1353, 0.1411, 0.03907, 0.01843, 0.02067, 0.04148, 0.1434, 0.1327, 0.1369, 0.1422, 0.814, 0.8091, 0.825, 0.8167, 0.8214, 0.7999, 0.8104, 0.7934, 0.1783, 0.02663, 0.1584, 0.01279, 0.1644, 0.02991, 0.1835, 0.04238, 0.8228, 0.8292, 0.8186, 0.8133, 0.1651, 0.1539, 0.1732, 0.1822]): _vg.add([_i], _w, 'REPLACE')
_vg = ob_hand.vertex_groups.new(name='Bone.007')
for _i, _w in zip([24, 25, 26, 27, 28, 29, 30, 31, 74, 75, 76, 77, 148, 149, 150, 151, 205, 206, 207, 208, 209, 210, 211, 212, 213, 214, 215, 216, 217, 218, 219, 220, 221, 222, 223, 224, 325, 355, 356, 357, 358, 359, 360, 361, 362, 363, 364, 365, 366], [0.1738, 0.1612, 0.1665, 0.1781, 0.9934, 0.9959, 0.9959, 0.9937, 0.9538, 0.9647, 0.9634, 0.9525, 0.9946, 0.9961, 0.9972, 0.9958, 0.01594, 0.164, 0.008618, 0.1582, 0.009083, 0.1708, 0.01615, 0.1758, 0.8151, 0.9604, 0.8366, 0.9676, 0.8299, 0.9586, 0.8093, 0.952, 0.9862, 0.9908, 0.9909, 0.9862, 0.9977, 0.01078, 0.005726, 0.01108, 0.01601, 0.8293, 0.8413, 0.8205, 0.8108, 0.989, 0.9924, 0.9891, 0.9859]): _vg.add([_i], _w, 'REPLACE')
_vg = ob_hand.vertex_groups.new(name='Bone.008')
for _i, _w in zip([5, 6, 7, 22, 23, 32, 33, 105, 110, 111, 112, 113, 123, 124, 125, 126, 127, 174, 175, 229, 230, 312, 313, 314, 321, 322, 367, 369], [0.009466, 0.08509, 0.05513, 0.08771, 0.09353, 0.09296, 0.1218, 0.6384, 0.01859, 0.4293, 0.5264, 0.06943, 0.0003157, 0.06216, 0.624, 0.5501, 0.02886, 0.007512, 0.03314, 0.03154, 0.007338, 0.1024, 0.1257, 0.1957, 0.1956, 0.1963, 0.04954, 0.0601]): _vg.add([_i], _w, 'REPLACE')
_vg = ob_hand.vertex_groups.new(name='Bone.009')
for _i, _w in zip([22, 23, 32, 33, 36, 78, 79, 80, 81, 112, 125, 200, 202, 203, 225, 226, 227, 228, 229, 230, 231, 232, 233, 234, 236, 238, 240, 259, 261, 353, 367, 368, 369, 370, 371, 372, 373, 374, 385], [0.07065, 0.07215, 0.08297, 0.0714, 0.0007003, 0.848, 0.8367, 0.8265, 0.8314, 0.1094, 0.09241, 0.02846, 0.002701, 0.291, 0.8508, 0.854, 0.8125, 0.8255, 0.8129, 0.2927, 0.8354, 0.8151, 0.8345, 0.1278, 0.1346, 0.1438, 0.1378, 0.03109, 0.009753, 0.1041, 0.8669, 0.7715, 0.8489, 0.7762, 0.1269, 0.1382, 0.1408, 0.1287, 0.1]): _vg.add([_i], _w, 'REPLACE')
_vg = ob_hand.vertex_groups.new(name='Bone.010')
for _i, _w in zip([34, 35, 36, 37, 78, 79, 80, 81, 82, 83, 84, 85, 226, 228, 231, 233, 234, 235, 236, 237, 238, 239, 240, 241, 242, 243, 244, 245, 246, 247, 248, 249, 252, 253, 371, 372, 373, 374, 375, 376, 377, 378, 380, 381], [0.9629, 0.9574, 0.9473, 0.9524, 0.1298, 0.1359, 0.1441, 0.1403, 0.1214, 0.1317, 0.1601, 0.1528, 0.1267, 0.141, 0.1403, 0.1342, 0.8659, 0.9635, 0.8578, 0.9522, 0.8468, 0.949, 0.8538, 0.9598, 0.875, 0.1161, 0.8646, 0.1464, 0.8435, 0.1595, 0.8517, 0.134, 0.02105, 0.01494, 0.8672, 0.8527, 0.8507, 0.8638, 0.8779, 0.8538, 0.8456, 0.867, 0.0077, 0.01941]): _vg.add([_i], _w, 'REPLACE')
_vg = ob_hand.vertex_groups.new(name='Bone.011')
for _i, _w in zip([36, 38, 39, 40, 41, 82, 83, 84, 85, 152, 153, 154, 155, 239, 242, 243, 244, 245, 246, 247, 248, 249, 250, 251, 252, 253, 324, 375, 376, 377, 378, 379, 380, 381, 382], [0.002924, 0.994, 0.9927, 0.9867, 0.9883, 0.8782, 0.8678, 0.8391, 0.8465, 0.9939, 0.9901, 0.9926, 0.9964, 0.00149, 0.1222, 0.8835, 0.132, 0.8529, 0.1519, 0.8397, 0.1443, 0.8655, 0.98, 0.9765, 0.9643, 0.9674, 0.9968, 0.1194, 0.1421, 0.1499, 0.1298, 0.9825, 0.971, 0.9651, 0.9756]): _vg.add([_i], _w, 'REPLACE')
_vg = ob_hand.vertex_groups.new(name='Bone.012')
for _i, _w in zip([5, 22, 23, 32, 33, 42, 43, 111, 112, 113, 114, 116, 117, 119, 121, 123, 124, 125, 126, 227, 229, 230, 254, 256, 257, 259, 261, 287, 289, 313, 314, 321, 322, 329, 330, 368, 369, 383, 384, 385, 386, 401], [0.01086, 0.03108, 0.01553, 0.6265, 0.5961, 0.1628, 0.1749, 0.2145, 0.1776, 0.576, 0.6225, 0.06028, 0.02638, 0.01382, 0.05141, 0.6286, 0.6516, 0.1391, 0.1934, 0.08278, 0.07189, 0.3008, 0.04671, 0.06647, 0.05523, 0.1089, 0.1046, 0.06639, 0.05591, 0.06336, 0.6012, 0.6785, 0.03795, 0.163, 0.1785, 0.07934, 0.0001136, 0.01136, 0.1001, 0.09708, 0.09637, 0.03193]): _vg.add([_i], _w, 'REPLACE')
_vg = ob_hand.vertex_groups.new(name='Bone.013')
for _i, _w in zip([32, 33, 42, 43, 44, 45, 46, 86, 87, 88, 89, 112, 114, 123, 227, 229, 230, 254, 255, 256, 257, 258, 259, 260, 261, 262, 263, 264, 265, 266, 267, 269, 287, 288, 289, 368, 383, 384, 385, 386, 387, 388, 389, 390, 401], [0.138, 0.157, 0.1294, 0.1283, 0.001366, 0.00757, 0.002641, 0.8339, 0.8258, 0.8229, 0.8375, 0.002268, 0.1207, 0.1299, 0.04586, 0.02168, 0.3433, 0.7918, 0.8287, 0.7888, 0.2304, 0.8288, 0.794, 0.8261, 0.8199, 0.8452, 0.1388, 0.004326, 0.1442, 0.005323, 0.1401, 0.1342, 0.06312, 0.01825, 0.05618, 0.1009, 0.7747, 0.8164, 0.7592, 0.8345, 0.1401, 0.1414, 0.133, 0.1334, 0.1471]): _vg.add([_i], _w, 'REPLACE')
_vg = ob_hand.vertex_groups.new(name='Bone.014')
for _i, _w in zip([44, 45, 46, 47, 86, 87, 88, 89, 90, 91, 92, 93, 255, 258, 260, 262, 263, 264, 265, 266, 267, 268, 269, 270, 271, 272, 273, 274, 275, 276, 277, 278, 385, 387, 388, 389, 390, 391, 392, 393, 394], [0.8038, 0.7903, 0.8033, 0.8194, 0.1316, 0.137, 0.1401, 0.1313, 0.02978, 0.04871, 0.03477, 0.01323, 0.1334, 0.1371, 0.1346, 0.1272, 0.8258, 0.7971, 0.8169, 0.7967, 0.8246, 0.8181, 0.8349, 0.8181, 0.1697, 0.04054, 0.1868, 0.04397, 0.176, 0.01874, 0.1554, 0.01522, 0.001473, 0.8224, 0.8219, 0.8351, 0.8356, 0.1786, 0.1828, 0.1606, 0.1557]): _vg.add([_i], _w, 'REPLACE')
_vg = ob_hand.vertex_groups.new(name='Bone.015')
for _i, _w in zip([44, 45, 46, 47, 48, 49, 50, 51, 90, 91, 92, 93, 156, 157, 158, 159, 263, 264, 265, 266, 267, 268, 269, 270, 271, 272, 273, 274, 275, 276, 277, 278, 279, 280, 281, 282, 323, 387, 388, 389, 390, 391, 392, 393, 394, 395, 396, 397, 398], [0.1696, 0.1799, 0.1694, 0.157, 0.995, 0.9927, 0.9945, 0.9972, 0.9588, 0.9488, 0.9562, 0.9674, 0.9976, 0.9973, 0.9948, 0.9951, 0.01094, 0.1747, 0.01702, 0.1746, 0.009812, 0.1577, 0.002958, 0.1582, 0.8247, 0.9531, 0.8063, 0.9513, 0.818, 0.9646, 0.84, 0.9664, 0.9885, 0.9841, 0.9876, 0.9924, 0.9983, 0.01409, 0.01335, 0.003076, 0.004168, 0.8151, 0.8106, 0.8346, 0.8397, 0.9862, 0.9855, 0.9913, 0.9919]): _vg.add([_i], _w, 'REPLACE')
_vg = ob_hand.vertex_groups.new(name='Bone.016')
for _i, _w in zip([5, 6, 42, 43, 52, 53, 63, 64, 94, 95, 96, 97, 105, 108, 109, 111, 113, 114, 116, 117, 118, 119, 121, 123, 124, 126, 167, 173, 174, 254, 256, 257, 283, 284, 285, 286, 287, 288, 289, 290, 313, 314, 315, 321, 322, 327, 329, 330, 334, 383, 399, 400, 401, 402], [0.7613, 0.7845, 0.3903, 0.3846, 0.835, 0.8331, 0.02371, 0.01611, 0.003088, 0.01609, 0.04202, 0.0255, 0.07524, 0.08723, 0.7786, 0.082, 0.2645, 0.1373, 0.7184, 0.8952, 0.8597, 0.9123, 0.7492, 0.128, 0.2333, 0.05862, 0.05001, 0.1327, 0.1374, 0.0648, 0.0572, 0.2275, 0.1463, 0.003936, 0.1625, 0.02957, 0.1761, 0.03606, 0.1553, 0.008764, 0.04799, 0.05494, 0.02376, 0.009655, 0.01505, 0.1909, 0.7648, 0.7221, 0.9263, 0.05963, 0.146, 0.1754, 0.1588, 0.1484]): _vg.add([_i], _w, 'REPLACE')
_vg = ob_hand.vertex_groups.new(name='Bone.017')
for _i, _w in zip([42, 43, 52, 53, 54, 55, 56, 57, 94, 95, 96, 97, 114, 116, 118, 121, 123, 254, 256, 257, 283, 284, 285, 286, 287, 288, 289, 290, 291, 292, 293, 294, 295, 296, 297, 298, 329, 330, 383, 399, 400, 401, 402, 403, 404, 405, 406], [0.2827, 0.2734, 0.1321, 0.1357, 0.01474, 0.02001, 0.03039, 0.02574, 0.8179, 0.7945, 0.7322, 0.7648, 0.06313, 0.1869, 0.1182, 0.1699, 0.06111, 0.06327, 0.05185, 0.4377, 0.8172, 0.8152, 0.7938, 0.7692, 0.6361, 0.7309, 0.6854, 0.8083, 0.1497, 0.013, 0.1577, 0.02495, 0.1677, 0.02828, 0.1617, 0.01782, 0.02697, 0.04779, 0.09963, 0.8214, 0.7497, 0.5933, 0.7893, 0.1483, 0.1628, 0.1638, 0.1524]): _vg.add([_i], _w, 'REPLACE')
_vg = ob_hand.vertex_groups.new(name='Bone.018')
for _i, _w in zip([54, 55, 56, 57, 94, 95, 96, 97, 98, 99, 100, 101, 257, 284, 285, 286, 287, 288, 289, 290, 291, 292, 293, 294, 295, 296, 297, 298, 299, 300, 301, 302, 303, 304, 305, 306, 308, 309, 400, 401, 402, 403, 404, 405, 406, 407, 408, 409, 410, 412], [0.7683, 0.7588, 0.7397, 0.7484, 0.1446, 0.1583, 0.1748, 0.1578, 0.06522, 0.06811, 0.07108, 0.06819, 0.02096, 0.1477, 0.008605, 0.1665, 0.04656, 0.1678, 0.02723, 0.1447, 0.8039, 0.7725, 0.7892, 0.7507, 0.7648, 0.7439, 0.7787, 0.7638, 0.2064, 0.06413, 0.2079, 0.06878, 0.2157, 0.06864, 0.2146, 0.06462, 0.00236, 0.003816, 0.02387, 0.04811, 0.005252, 0.8052, 0.7777, 0.77, 0.7985, 0.2015, 0.21, 0.2141, 0.208, 0.001861]): _vg.add([_i], _w, 'REPLACE')
_vg = ob_hand.vertex_groups.new(name='Bone.019')
for _i, _w in zip([54, 55, 56, 57, 58, 59, 60, 61, 98, 99, 100, 101, 160, 161, 162, 163, 291, 292, 293, 294, 295, 296, 297, 298, 299, 300, 301, 302, 303, 304, 305, 306, 307, 308, 309, 310, 320, 403, 404, 405, 406, 407, 408, 409, 410, 411, 412, 413, 414], [0.1979, 0.2042, 0.216, 0.2104, 0.9872, 0.9859, 0.9854, 0.9877, 0.9318, 0.9286, 0.9248, 0.9281, 0.991, 0.99, 0.9888, 0.9899, 0.03064, 0.1946, 0.03977, 0.2089, 0.04943, 0.2127, 0.04019, 0.2003, 0.7844, 0.933, 0.782, 0.9275, 0.7716, 0.9274, 0.7738, 0.9323, 0.9748, 0.9725, 0.9716, 0.9743, 0.9962, 0.031, 0.04441, 0.04471, 0.03129, 0.7896, 0.7787, 0.7736, 0.7821, 0.9751, 0.9727, 0.9741, 0.9761]): _vg.add([_i], _w, 'REPLACE')
_m = ob_hand.modifiers.new('Armature', 'ARMATURE')
_m.object = ob_armature
ob_sleeve.parent = ob_armature
ob_sleeve.location = (0.0, 0.0, 0.0)
ob_sleeve.lock_rotations_4d = False
ob_sleeve.empty_display_type = 'ARROWS'
ob_sleeve.lineart.crease_threshold = 0.0
_vg = ob_sleeve.vertex_groups.new(name='Bone')
_vg.add([0, 1, 2, 3, 4, 5, 6, 7, 8, 9, 10, 11, 12, 13, 14, 15, 16, 17, 18, 19, 20, 21, 22, 23, 24, 25, 26, 27, 28, 29, 30, 31, 32], 1.0, 'REPLACE')
_vg = ob_sleeve.vertex_groups.new(name='Bone.001')
_vg = ob_sleeve.vertex_groups.new(name='Bone.002')
_vg = ob_sleeve.vertex_groups.new(name='Bone.003')
_vg = ob_sleeve.vertex_groups.new(name='Bone.004')
_vg = ob_sleeve.vertex_groups.new(name='Bone.005')
_vg = ob_sleeve.vertex_groups.new(name='Bone.006')
_vg = ob_sleeve.vertex_groups.new(name='Bone.007')
_vg = ob_sleeve.vertex_groups.new(name='Bone.008')
_vg = ob_sleeve.vertex_groups.new(name='Bone.009')
_vg = ob_sleeve.vertex_groups.new(name='Bone.010')
_vg = ob_sleeve.vertex_groups.new(name='Bone.011')
_vg = ob_sleeve.vertex_groups.new(name='Bone.012')
_vg = ob_sleeve.vertex_groups.new(name='Bone.013')
_vg = ob_sleeve.vertex_groups.new(name='Bone.014')
_vg = ob_sleeve.vertex_groups.new(name='Bone.015')
_vg = ob_sleeve.vertex_groups.new(name='Bone.016')
_vg = ob_sleeve.vertex_groups.new(name='Bone.017')
_vg = ob_sleeve.vertex_groups.new(name='Bone.018')
_vg = ob_sleeve.vertex_groups.new(name='Bone.019')
_m = ob_sleeve.modifiers.new('Solidify', 'SOLIDIFY')
_m.thickness = 0.06
_m.offset = 0.0
_m.use_rim_only = True
_m = ob_sleeve.modifiers.new('Armature', 'ARMATURE')
_m.object = ob_armature
ob_point.location = (0.4422, 1.251, 1.515)
ob_armature.location = (0.0, 0.0, 0.0)
ob_armature.show_in_front = True

# ---- collection membership
col_collection.objects.link(ob_hand)
col_collection.objects.link(ob_sleeve)
col_collection.objects.link(ob_point)
col_collection.objects.link(ob_armature)

# ---- scene / render settings (as saved in the file)
scene.frame_start = 1; scene.frame_end = 250; scene.frame_set(1)
scene.render.engine = 'BLENDER_EEVEE_NEXT'
scene.cycles.sampling_pattern = 'TABULATED_SOBOL'
scene.cycles.use_light_tree = False
scene.view_settings.view_transform = 'Filmic'
bpy.context.view_layer.update()

# ---- added for rendering (the .blend has no active camera): camera
cam_auto = bpy.data.cameras.new('AutoCamera')
cam_auto.lens = 50.0
cam_auto.sensor_width = 36.0
cam_auto.clip_end = 1000.0
ob_auto_camera = bpy.data.objects.new('AutoCamera', cam_auto)
scene.collection.objects.link(ob_auto_camera)
ob_auto_camera.location = (2.03535, -2.25467, 2.38832)
ob_auto_camera.rotation_euler = (1.09748, -7.21219e-08, 0.694738)
scene.camera = ob_auto_camera
bpy.context.view_layer.update()

